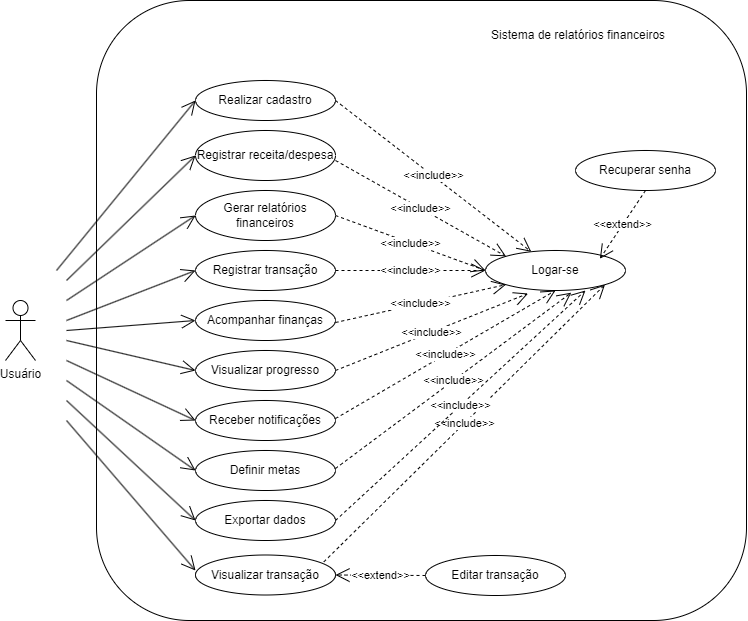

The diagram above was exported from draw.io. Its source (the exported page's mxGraphModel, read from the mxfile embedded in the PNG):
<mxGraphModel dx="1395" dy="650" grid="1" gridSize="10" guides="1" tooltips="1" connect="1" arrows="1" fold="1" page="1" pageScale="1" pageWidth="827" pageHeight="1169" math="0" shadow="0">
  <root>
    <mxCell id="0" />
    <mxCell id="1" parent="0" />
    <mxCell id="Lu9nKOmZ4nGQRsNpmIG1-42" value="" style="rounded=1;whiteSpace=wrap;html=1;" vertex="1" parent="1">
      <mxGeometry x="150" y="30" width="650" height="620" as="geometry" />
    </mxCell>
    <mxCell id="Lu9nKOmZ4nGQRsNpmIG1-1" value="Usuário&lt;div&gt;&lt;br&gt;&lt;/div&gt;" style="shape=umlActor;verticalLabelPosition=bottom;verticalAlign=top;html=1;" vertex="1" parent="1">
      <mxGeometry x="59" y="330" width="30" height="60" as="geometry" />
    </mxCell>
    <mxCell id="Lu9nKOmZ4nGQRsNpmIG1-2" value="&amp;lt;&amp;lt;extend&amp;gt;&amp;gt;" style="endArrow=open;endSize=12;dashed=1;html=1;rounded=0;exitX=0;exitY=0.5;exitDx=0;exitDy=0;entryX=1;entryY=0.5;entryDx=0;entryDy=0;" edge="1" parent="1" source="Lu9nKOmZ4nGQRsNpmIG1-13" target="Lu9nKOmZ4nGQRsNpmIG1-12">
      <mxGeometry width="160" relative="1" as="geometry">
        <mxPoint x="390" y="605" as="sourcePoint" />
        <mxPoint x="389" y="650" as="targetPoint" />
      </mxGeometry>
    </mxCell>
    <mxCell id="Lu9nKOmZ4nGQRsNpmIG1-3" value="Logar-se" style="ellipse;whiteSpace=wrap;html=1;" vertex="1" parent="1">
      <mxGeometry x="539" y="280" width="140" height="40" as="geometry" />
    </mxCell>
    <mxCell id="Lu9nKOmZ4nGQRsNpmIG1-4" value="Realizar cadastro" style="ellipse;whiteSpace=wrap;html=1;" vertex="1" parent="1">
      <mxGeometry x="249" y="110" width="140" height="40" as="geometry" />
    </mxCell>
    <mxCell id="Lu9nKOmZ4nGQRsNpmIG1-5" value="Registrar receita/despesa" style="ellipse;whiteSpace=wrap;html=1;" vertex="1" parent="1">
      <mxGeometry x="249" y="160" width="140" height="50" as="geometry" />
    </mxCell>
    <mxCell id="Lu9nKOmZ4nGQRsNpmIG1-6" value="Gerar relatórios financeiros" style="ellipse;whiteSpace=wrap;html=1;" vertex="1" parent="1">
      <mxGeometry x="249" y="220" width="140" height="50" as="geometry" />
    </mxCell>
    <mxCell id="Lu9nKOmZ4nGQRsNpmIG1-7" value="Registrar transação" style="ellipse;whiteSpace=wrap;html=1;" vertex="1" parent="1">
      <mxGeometry x="249" y="280" width="140" height="40" as="geometry" />
    </mxCell>
    <mxCell id="Lu9nKOmZ4nGQRsNpmIG1-8" value="Acompanhar finanças" style="ellipse;whiteSpace=wrap;html=1;" vertex="1" parent="1">
      <mxGeometry x="249" y="330" width="140" height="40" as="geometry" />
    </mxCell>
    <mxCell id="Lu9nKOmZ4nGQRsNpmIG1-9" value="Visualizar progresso" style="ellipse;whiteSpace=wrap;html=1;" vertex="1" parent="1">
      <mxGeometry x="249" y="380" width="140" height="40" as="geometry" />
    </mxCell>
    <mxCell id="Lu9nKOmZ4nGQRsNpmIG1-10" value="Receber notificações" style="ellipse;whiteSpace=wrap;html=1;" vertex="1" parent="1">
      <mxGeometry x="249" y="430" width="140" height="40" as="geometry" />
    </mxCell>
    <mxCell id="Lu9nKOmZ4nGQRsNpmIG1-12" value="Visualizar transação" style="ellipse;whiteSpace=wrap;html=1;" vertex="1" parent="1">
      <mxGeometry x="249" y="584.5" width="140" height="40" as="geometry" />
    </mxCell>
    <mxCell id="Lu9nKOmZ4nGQRsNpmIG1-13" value="Editar transação" style="ellipse;whiteSpace=wrap;html=1;" vertex="1" parent="1">
      <mxGeometry x="479" y="585" width="140" height="40" as="geometry" />
    </mxCell>
    <mxCell id="Lu9nKOmZ4nGQRsNpmIG1-14" value="Definir metas" style="ellipse;whiteSpace=wrap;html=1;" vertex="1" parent="1">
      <mxGeometry x="249" y="480" width="140" height="40" as="geometry" />
    </mxCell>
    <mxCell id="Lu9nKOmZ4nGQRsNpmIG1-15" value="Exportar dados" style="ellipse;whiteSpace=wrap;html=1;" vertex="1" parent="1">
      <mxGeometry x="249" y="530" width="140" height="40" as="geometry" />
    </mxCell>
    <mxCell id="Lu9nKOmZ4nGQRsNpmIG1-16" value="&amp;lt;&amp;lt;include&amp;gt;&amp;gt;" style="endArrow=open;endSize=12;dashed=1;html=1;rounded=0;exitX=1;exitY=0.5;exitDx=0;exitDy=0;" edge="1" parent="1" target="Lu9nKOmZ4nGQRsNpmIG1-3">
      <mxGeometry width="160" relative="1" as="geometry">
        <mxPoint x="389" y="130" as="sourcePoint" />
        <mxPoint x="479" y="130" as="targetPoint" />
      </mxGeometry>
    </mxCell>
    <mxCell id="Lu9nKOmZ4nGQRsNpmIG1-17" value="&amp;lt;&amp;lt;include&amp;gt;&amp;gt;" style="endArrow=open;endSize=12;dashed=1;html=1;rounded=0;exitX=1;exitY=0.5;exitDx=0;exitDy=0;entryX=0;entryY=0;entryDx=0;entryDy=0;" edge="1" parent="1" target="Lu9nKOmZ4nGQRsNpmIG1-3">
      <mxGeometry width="160" relative="1" as="geometry">
        <mxPoint x="389" y="190" as="sourcePoint" />
        <mxPoint x="579" y="320" as="targetPoint" />
      </mxGeometry>
    </mxCell>
    <mxCell id="Lu9nKOmZ4nGQRsNpmIG1-18" value="&amp;lt;&amp;lt;include&amp;gt;&amp;gt;" style="endArrow=open;endSize=12;dashed=1;html=1;rounded=0;exitX=1;exitY=0.5;exitDx=0;exitDy=0;entryX=0;entryY=0.5;entryDx=0;entryDy=0;" edge="1" parent="1" source="Lu9nKOmZ4nGQRsNpmIG1-6" target="Lu9nKOmZ4nGQRsNpmIG1-3">
      <mxGeometry width="160" relative="1" as="geometry">
        <mxPoint x="389" y="250" as="sourcePoint" />
        <mxPoint x="589" y="420" as="targetPoint" />
      </mxGeometry>
    </mxCell>
    <mxCell id="Lu9nKOmZ4nGQRsNpmIG1-19" value="&amp;lt;&amp;lt;include&amp;gt;&amp;gt;" style="endArrow=open;endSize=12;dashed=1;html=1;rounded=0;exitX=1;exitY=0.5;exitDx=0;exitDy=0;" edge="1" parent="1" source="Lu9nKOmZ4nGQRsNpmIG1-7" target="Lu9nKOmZ4nGQRsNpmIG1-3">
      <mxGeometry width="160" relative="1" as="geometry">
        <mxPoint x="389" y="305" as="sourcePoint" />
        <mxPoint x="549" y="330" as="targetPoint" />
      </mxGeometry>
    </mxCell>
    <mxCell id="Lu9nKOmZ4nGQRsNpmIG1-20" value="&amp;lt;&amp;lt;include&amp;gt;&amp;gt;" style="endArrow=open;endSize=12;dashed=1;html=1;rounded=0;exitX=1;exitY=0.5;exitDx=0;exitDy=0;entryX=0;entryY=1;entryDx=0;entryDy=0;" edge="1" parent="1" target="Lu9nKOmZ4nGQRsNpmIG1-3">
      <mxGeometry width="160" relative="1" as="geometry">
        <mxPoint x="389" y="352" as="sourcePoint" />
        <mxPoint x="555" y="330" as="targetPoint" />
      </mxGeometry>
    </mxCell>
    <mxCell id="Lu9nKOmZ4nGQRsNpmIG1-21" value="&amp;lt;&amp;lt;include&amp;gt;&amp;gt;" style="endArrow=open;endSize=12;dashed=1;html=1;rounded=0;exitX=1;exitY=0.5;exitDx=0;exitDy=0;entryX=0.304;entryY=1.075;entryDx=0;entryDy=0;entryPerimeter=0;" edge="1" parent="1" target="Lu9nKOmZ4nGQRsNpmIG1-3">
      <mxGeometry width="160" relative="1" as="geometry">
        <mxPoint x="389" y="400" as="sourcePoint" />
        <mxPoint x="570" y="332" as="targetPoint" />
      </mxGeometry>
    </mxCell>
    <mxCell id="Lu9nKOmZ4nGQRsNpmIG1-22" value="&amp;lt;&amp;lt;include&amp;gt;&amp;gt;" style="endArrow=open;endSize=12;dashed=1;html=1;rounded=0;exitX=1;exitY=0.5;exitDx=0;exitDy=0;entryX=0.5;entryY=1;entryDx=0;entryDy=0;" edge="1" parent="1" target="Lu9nKOmZ4nGQRsNpmIG1-3">
      <mxGeometry width="160" relative="1" as="geometry">
        <mxPoint x="389" y="448" as="sourcePoint" />
        <mxPoint x="570" y="380" as="targetPoint" />
      </mxGeometry>
    </mxCell>
    <mxCell id="Lu9nKOmZ4nGQRsNpmIG1-23" value="&amp;lt;&amp;lt;include&amp;gt;&amp;gt;" style="endArrow=open;endSize=12;dashed=1;html=1;rounded=0;exitX=1;exitY=0.5;exitDx=0;exitDy=0;entryX=0.613;entryY=1.054;entryDx=0;entryDy=0;entryPerimeter=0;" edge="1" parent="1" target="Lu9nKOmZ4nGQRsNpmIG1-3">
      <mxGeometry width="160" relative="1" as="geometry">
        <mxPoint x="389" y="498" as="sourcePoint" />
        <mxPoint x="570" y="430" as="targetPoint" />
      </mxGeometry>
    </mxCell>
    <mxCell id="Lu9nKOmZ4nGQRsNpmIG1-24" value="&amp;lt;&amp;lt;include&amp;gt;&amp;gt;" style="endArrow=open;endSize=12;dashed=1;html=1;rounded=0;exitX=0.917;exitY=0.171;exitDx=0;exitDy=0;exitPerimeter=0;entryX=1;entryY=1;entryDx=0;entryDy=0;" edge="1" parent="1" source="Lu9nKOmZ4nGQRsNpmIG1-12" target="Lu9nKOmZ4nGQRsNpmIG1-3">
      <mxGeometry width="160" relative="1" as="geometry">
        <mxPoint x="379" y="598" as="sourcePoint" />
        <mxPoint x="659" y="300" as="targetPoint" />
      </mxGeometry>
    </mxCell>
    <mxCell id="Lu9nKOmZ4nGQRsNpmIG1-26" value="&amp;lt;&amp;lt;include&amp;gt;&amp;gt;" style="endArrow=open;endSize=12;dashed=1;html=1;rounded=0;exitX=1;exitY=0.5;exitDx=0;exitDy=0;entryX=0.714;entryY=1;entryDx=0;entryDy=0;entryPerimeter=0;" edge="1" parent="1" source="Lu9nKOmZ4nGQRsNpmIG1-15" target="Lu9nKOmZ4nGQRsNpmIG1-3">
      <mxGeometry width="160" relative="1" as="geometry">
        <mxPoint x="389" y="541" as="sourcePoint" />
        <mxPoint x="572" y="480" as="targetPoint" />
      </mxGeometry>
    </mxCell>
    <mxCell id="Lu9nKOmZ4nGQRsNpmIG1-27" value="Recuperar senha" style="ellipse;whiteSpace=wrap;html=1;" vertex="1" parent="1">
      <mxGeometry x="629" y="180" width="140" height="40" as="geometry" />
    </mxCell>
    <mxCell id="Lu9nKOmZ4nGQRsNpmIG1-28" value="&amp;lt;&amp;lt;extend&amp;gt;&amp;gt;" style="endArrow=open;endSize=12;dashed=1;html=1;rounded=0;exitX=0.5;exitY=1;exitDx=0;exitDy=0;entryX=0.817;entryY=0.208;entryDx=0;entryDy=0;entryPerimeter=0;" edge="1" parent="1" source="Lu9nKOmZ4nGQRsNpmIG1-27" target="Lu9nKOmZ4nGQRsNpmIG1-3">
      <mxGeometry width="160" relative="1" as="geometry">
        <mxPoint x="619" y="260" as="sourcePoint" />
        <mxPoint x="709" y="260" as="targetPoint" />
      </mxGeometry>
    </mxCell>
    <mxCell id="Lu9nKOmZ4nGQRsNpmIG1-31" value="" style="endArrow=open;endFill=1;endSize=12;html=1;rounded=0;entryX=0;entryY=0.5;entryDx=0;entryDy=0;" edge="1" parent="1" target="Lu9nKOmZ4nGQRsNpmIG1-4">
      <mxGeometry width="160" relative="1" as="geometry">
        <mxPoint x="110" y="300" as="sourcePoint" />
        <mxPoint x="230" y="430" as="targetPoint" />
      </mxGeometry>
    </mxCell>
    <mxCell id="Lu9nKOmZ4nGQRsNpmIG1-32" value="" style="endArrow=open;endFill=1;endSize=12;html=1;rounded=0;entryX=0;entryY=0.5;entryDx=0;entryDy=0;" edge="1" parent="1" target="Lu9nKOmZ4nGQRsNpmIG1-5">
      <mxGeometry width="160" relative="1" as="geometry">
        <mxPoint x="120" y="310" as="sourcePoint" />
        <mxPoint x="249" y="180" as="targetPoint" />
      </mxGeometry>
    </mxCell>
    <mxCell id="Lu9nKOmZ4nGQRsNpmIG1-34" value="" style="endArrow=open;endFill=1;endSize=12;html=1;rounded=0;entryX=0;entryY=0.5;entryDx=0;entryDy=0;" edge="1" parent="1" target="Lu9nKOmZ4nGQRsNpmIG1-6">
      <mxGeometry width="160" relative="1" as="geometry">
        <mxPoint x="120" y="330" as="sourcePoint" />
        <mxPoint x="259" y="210" as="targetPoint" />
      </mxGeometry>
    </mxCell>
    <mxCell id="Lu9nKOmZ4nGQRsNpmIG1-35" value="" style="endArrow=open;endFill=1;endSize=12;html=1;rounded=0;entryX=0;entryY=0.5;entryDx=0;entryDy=0;" edge="1" parent="1" target="Lu9nKOmZ4nGQRsNpmIG1-7">
      <mxGeometry width="160" relative="1" as="geometry">
        <mxPoint x="120" y="350" as="sourcePoint" />
        <mxPoint x="249" y="295" as="targetPoint" />
      </mxGeometry>
    </mxCell>
    <mxCell id="Lu9nKOmZ4nGQRsNpmIG1-36" value="" style="endArrow=open;endFill=1;endSize=12;html=1;rounded=0;" edge="1" parent="1">
      <mxGeometry width="160" relative="1" as="geometry">
        <mxPoint x="120" y="360" as="sourcePoint" />
        <mxPoint x="249" y="350" as="targetPoint" />
      </mxGeometry>
    </mxCell>
    <mxCell id="Lu9nKOmZ4nGQRsNpmIG1-37" value="" style="endArrow=open;endFill=1;endSize=12;html=1;rounded=0;" edge="1" parent="1">
      <mxGeometry width="160" relative="1" as="geometry">
        <mxPoint x="120" y="370" as="sourcePoint" />
        <mxPoint x="249" y="400" as="targetPoint" />
      </mxGeometry>
    </mxCell>
    <mxCell id="Lu9nKOmZ4nGQRsNpmIG1-38" value="" style="endArrow=open;endFill=1;endSize=12;html=1;rounded=0;" edge="1" parent="1">
      <mxGeometry width="160" relative="1" as="geometry">
        <mxPoint x="120" y="390" as="sourcePoint" />
        <mxPoint x="249" y="450" as="targetPoint" />
      </mxGeometry>
    </mxCell>
    <mxCell id="Lu9nKOmZ4nGQRsNpmIG1-39" value="" style="endArrow=open;endFill=1;endSize=12;html=1;rounded=0;" edge="1" parent="1">
      <mxGeometry width="160" relative="1" as="geometry">
        <mxPoint x="120" y="410" as="sourcePoint" />
        <mxPoint x="249" y="500" as="targetPoint" />
      </mxGeometry>
    </mxCell>
    <mxCell id="Lu9nKOmZ4nGQRsNpmIG1-40" value="" style="endArrow=open;endFill=1;endSize=12;html=1;rounded=0;" edge="1" parent="1">
      <mxGeometry width="160" relative="1" as="geometry">
        <mxPoint x="120" y="430" as="sourcePoint" />
        <mxPoint x="249" y="550" as="targetPoint" />
      </mxGeometry>
    </mxCell>
    <mxCell id="Lu9nKOmZ4nGQRsNpmIG1-41" value="" style="endArrow=open;endFill=1;endSize=12;html=1;rounded=0;" edge="1" parent="1">
      <mxGeometry width="160" relative="1" as="geometry">
        <mxPoint x="120" y="450" as="sourcePoint" />
        <mxPoint x="249" y="600" as="targetPoint" />
      </mxGeometry>
    </mxCell>
    <mxCell id="Lu9nKOmZ4nGQRsNpmIG1-43" value="Sistema de relatórios financeiros" style="text;strokeColor=none;fillColor=none;align=left;verticalAlign=middle;spacingLeft=4;spacingRight=4;overflow=hidden;points=[[0,0.5],[1,0.5]];portConstraint=eastwest;rotatable=0;whiteSpace=wrap;html=1;" vertex="1" parent="1">
      <mxGeometry x="539" y="50" width="191" height="30" as="geometry" />
    </mxCell>
  </root>
</mxGraphModel>